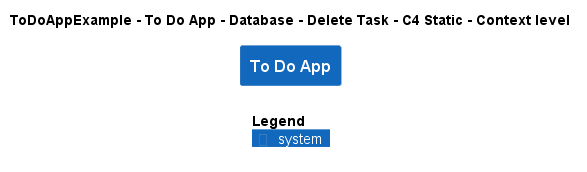

The diagram above was rendered by PlantUML. Its source (embedded in the PNG):
@startuml
!include ..\..\..\..\..\..\..\.c4s\C4_Context.puml

AddElementTag("c4interflow:lifecycle:new", $bgColor=green, $fontColor=#ffffff, $borderColor=green, $shadowing="False")
AddElementTag("c4interflow:lifecycle:changed", $bgColor=orange, $fontColor=#ffffff, $borderColor=orange, $shadowing="False")
AddElementTag("c4interflow:lifecycle:removed", $bgColor=red, $fontColor=#ffffff, $borderColor=red, $shadowing="False")

AddRelTag("c4interflow:lifecycle:new", $textColor=green, $lineColor=green)
AddRelTag("c4interflow:lifecycle:changed", $textColor=orange, $lineColor=orange)
AddRelTag("c4interflow:lifecycle:removed", $textColor=red, $lineColor=red)

SHOW_PERSON_PORTRAIT()
LAYOUT_TOP_DOWN()

skinparam linetype polyline

title ToDoAppExample - To Do App - Database - Delete Task - C4 Static - Context level

System(ToDoAppExample.SoftwareSystems.ToDoApp, "To Do App", "")



SHOW_LEGEND()
@enduml